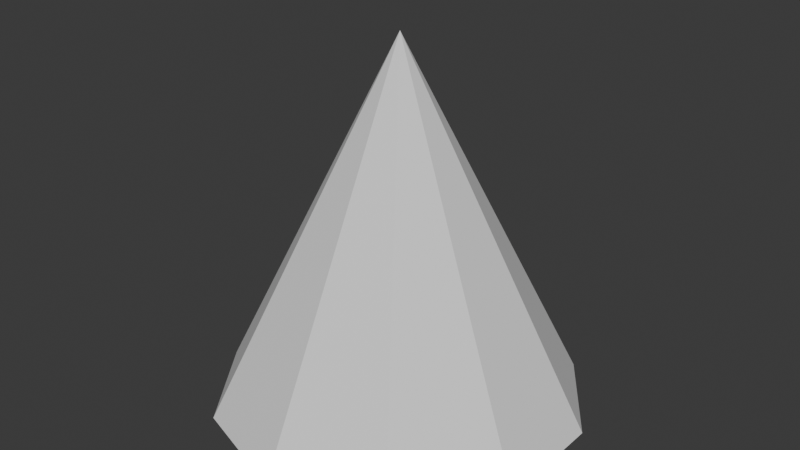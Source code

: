 # Source: cone_10.blend  (saved by Blender 4.2.66; exported with 4.5.12 LTS)
import bpy
from mathutils import Matrix  # noqa: F401  (used for matrix-valued properties, if any)

bpy.ops.wm.read_factory_settings(use_empty=True)
scene = bpy.context.scene
scene.name = 'Scene'

# ---- collections
col_collection = bpy.data.collections.new('Collection'); scene.collection.children.link(col_collection)

# ---- world
world_world = bpy.data.worlds.new('World'); scene.world = world_world
world_world.use_nodes = True; world_world.node_tree.nodes.clear()
_N = world_world.node_tree.nodes; _L = world_world.node_tree.links
n0 = _N.new('ShaderNodeOutputWorld'); n0.name = 'World Output'; n0.location = (300, 300)
n1 = _N.new('ShaderNodeBackground'); n1.name = 'Background'; n1.location = (10, 300)
n1.inputs[0].default_value = (0.05088, 0.05088, 0.05088, 1.0)
_L.new(n1.outputs[0], n0.inputs[0])
n0.is_active_output = True
world_world.color = (0.05088, 0.05088, 0.05088)
world_world.sun_shadow_jitter_overblur = 0.0

# ---- meshes
me_cone_002 = bpy.data.meshes.new('Cone.002')
me_cone_002.from_pydata([(0.0, 1.0, -1.0), (0.5878, 0.809, -1.0), (0.9511, 0.309, -1.0), (0.9511, -0.309, -1.0), (0.5878, -0.809, -1.0), (0.0, -1.0, -1.0), (-0.5878, -0.809, -1.0), (-0.9511, -0.309, -1.0), (-0.9511, 0.309, -1.0), (-0.5878, 0.809, -1.0), (0.0, 0.0, 1.0)], [], [(0, 10, 1), (1, 10, 2), (2, 10, 3), (3, 10, 4), (4, 10, 5), (5, 10, 6), (6, 10, 7), (7, 10, 8), (8, 10, 9), (9, 10, 0)])
_uv = me_cone_002.uv_layers.new(name='UVMap')
_uv.uv.foreach_set('vector', [0.5, 1.0, 0.5, 0.5, 0.7939, 0.9045, 0.7939, 0.9045, 0.5, 0.5, 0.9755, 0.6545, 0.9755, 0.6545, 0.5, 0.5, 0.9755, 0.3455, 0.9755, 0.3455, 0.5, 0.5, 0.7939, 0.09549, 0.7939, 0.09549, 0.5, 0.5, 0.5, 0.0, 0.5, 0.0, 0.5, 0.5, 0.2061, 0.09549, 0.2061, 0.09549, 0.5, 0.5, 0.02447, 0.3455, 0.02447, 0.3455, 0.5, 0.5, 0.02447, 0.6545, 0.02447, 0.6545, 0.5, 0.5, 0.2061, 0.9045, 0.2061, 0.9045, 0.5, 0.5, 0.5, 1.0])
me_cone_002.update()

# ---- objects
ob_cone = bpy.data.objects.new('Cone', me_cone_002)

# ---- transforms, parenting, visibility, modifiers, constraints
ob_cone.location = (0.0, 0.0, 0.0)

# ---- collection membership
col_collection.objects.link(ob_cone)

# ---- scene / render settings (as saved in the file)
scene.frame_start = 1; scene.frame_end = 250; scene.frame_set(1)
scene.render.engine = 'BLENDER_EEVEE_NEXT'
bpy.context.view_layer.update()

# ---- added for rendering (the .blend has no active camera and no usable light): camera, sun
cam_auto = bpy.data.cameras.new('AutoCamera')
cam_auto.lens = 50.0
cam_auto.sensor_width = 36.0
cam_auto.clip_end = 1000.0
ob_auto_camera = bpy.data.objects.new('AutoCamera', cam_auto)
scene.collection.objects.link(ob_auto_camera)
ob_auto_camera.location = (3.15365, -3.78438, 2.52292)
ob_auto_camera.rotation_euler = (1.09748, -7.21219e-08, 0.694738)
scene.camera = ob_auto_camera
light_auto_sun = bpy.data.lights.new('AutoSun', 'SUN')
light_auto_sun.energy = 3.0
light_auto_sun.angle = 0.0523599
ob_auto_sun = bpy.data.objects.new('AutoSun', light_auto_sun)
scene.collection.objects.link(ob_auto_sun)
ob_auto_sun.rotation_euler = (0.872665, 0.174533, 0.523599)
bpy.context.view_layer.update()
